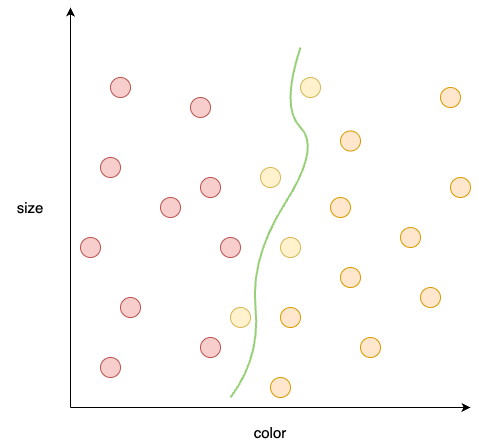

The diagram above was exported from draw.io. Its source (the exported page's mxGraphModel, read from the mxfile embedded in the PNG):
<mxGraphModel dx="1693" dy="995" grid="1" gridSize="10" guides="1" tooltips="1" connect="1" arrows="1" fold="1" page="1" pageScale="1" pageWidth="1169" pageHeight="827" math="0" shadow="0">
  <root>
    <mxCell id="0" />
    <mxCell id="1" parent="0" />
    <mxCell id="VQGaRaIWbksg6lyRUQ71-1" value="" style="endArrow=classic;html=1;rounded=0;" parent="1" edge="1">
      <mxGeometry width="50" height="50" relative="1" as="geometry">
        <mxPoint x="40" y="680" as="sourcePoint" />
        <mxPoint x="40" y="280" as="targetPoint" />
      </mxGeometry>
    </mxCell>
    <mxCell id="VQGaRaIWbksg6lyRUQ71-2" value="" style="endArrow=classic;html=1;rounded=0;" parent="1" edge="1">
      <mxGeometry width="50" height="50" relative="1" as="geometry">
        <mxPoint x="40" y="680" as="sourcePoint" />
        <mxPoint x="440" y="680" as="targetPoint" />
      </mxGeometry>
    </mxCell>
    <mxCell id="VQGaRaIWbksg6lyRUQ71-4" value="" style="ellipse;whiteSpace=wrap;html=1;aspect=fixed;fillColor=#f8cecc;strokeColor=#b85450;" parent="1" vertex="1">
      <mxGeometry x="70" y="630" width="20" height="20" as="geometry" />
    </mxCell>
    <mxCell id="VQGaRaIWbksg6lyRUQ71-5" value="" style="ellipse;whiteSpace=wrap;html=1;aspect=fixed;fillColor=#f8cecc;strokeColor=#b85450;" parent="1" vertex="1">
      <mxGeometry x="90" y="570" width="20" height="20" as="geometry" />
    </mxCell>
    <mxCell id="VQGaRaIWbksg6lyRUQ71-6" value="" style="ellipse;whiteSpace=wrap;html=1;aspect=fixed;fillColor=#f8cecc;strokeColor=#b85450;" parent="1" vertex="1">
      <mxGeometry x="170" y="610" width="20" height="20" as="geometry" />
    </mxCell>
    <mxCell id="VQGaRaIWbksg6lyRUQ71-7" value="" style="ellipse;whiteSpace=wrap;html=1;aspect=fixed;fillColor=#f8cecc;strokeColor=#b85450;" parent="1" vertex="1">
      <mxGeometry x="50" y="510" width="20" height="20" as="geometry" />
    </mxCell>
    <mxCell id="VQGaRaIWbksg6lyRUQ71-8" value="" style="ellipse;whiteSpace=wrap;html=1;aspect=fixed;fillColor=#f8cecc;strokeColor=#b85450;" parent="1" vertex="1">
      <mxGeometry x="190" y="510" width="20" height="20" as="geometry" />
    </mxCell>
    <mxCell id="VQGaRaIWbksg6lyRUQ71-9" value="" style="ellipse;whiteSpace=wrap;html=1;aspect=fixed;fillColor=#f8cecc;strokeColor=#b85450;" parent="1" vertex="1">
      <mxGeometry x="130" y="470" width="20" height="20" as="geometry" />
    </mxCell>
    <mxCell id="VQGaRaIWbksg6lyRUQ71-10" value="" style="ellipse;whiteSpace=wrap;html=1;aspect=fixed;fillColor=#f8cecc;strokeColor=#b85450;" parent="1" vertex="1">
      <mxGeometry x="70" y="430" width="20" height="20" as="geometry" />
    </mxCell>
    <mxCell id="VQGaRaIWbksg6lyRUQ71-11" value="" style="ellipse;whiteSpace=wrap;html=1;aspect=fixed;fillColor=#f8cecc;strokeColor=#b85450;" parent="1" vertex="1">
      <mxGeometry x="170" y="450" width="20" height="20" as="geometry" />
    </mxCell>
    <mxCell id="VQGaRaIWbksg6lyRUQ71-12" value="" style="ellipse;whiteSpace=wrap;html=1;aspect=fixed;fillColor=#f8cecc;strokeColor=#b85450;" parent="1" vertex="1">
      <mxGeometry x="160" y="370" width="20" height="20" as="geometry" />
    </mxCell>
    <mxCell id="VQGaRaIWbksg6lyRUQ71-13" value="" style="ellipse;whiteSpace=wrap;html=1;aspect=fixed;fillColor=#f8cecc;strokeColor=#b85450;" parent="1" vertex="1">
      <mxGeometry x="80" y="350" width="20" height="20" as="geometry" />
    </mxCell>
    <mxCell id="VQGaRaIWbksg6lyRUQ71-14" value="" style="ellipse;whiteSpace=wrap;html=1;aspect=fixed;fillColor=#ffe6cc;strokeColor=#d79b00;" parent="1" vertex="1">
      <mxGeometry x="240" y="650" width="20" height="20" as="geometry" />
    </mxCell>
    <mxCell id="VQGaRaIWbksg6lyRUQ71-17" value="" style="ellipse;whiteSpace=wrap;html=1;aspect=fixed;fillColor=#ffe6cc;strokeColor=#d79b00;" parent="1" vertex="1">
      <mxGeometry x="250" y="580" width="20" height="20" as="geometry" />
    </mxCell>
    <mxCell id="VQGaRaIWbksg6lyRUQ71-18" value="" style="ellipse;whiteSpace=wrap;html=1;aspect=fixed;fillColor=#ffe6cc;strokeColor=#d79b00;" parent="1" vertex="1">
      <mxGeometry x="330" y="610" width="20" height="20" as="geometry" />
    </mxCell>
    <mxCell id="VQGaRaIWbksg6lyRUQ71-19" value="" style="ellipse;whiteSpace=wrap;html=1;aspect=fixed;fillColor=#ffe6cc;strokeColor=#d79b00;" parent="1" vertex="1">
      <mxGeometry x="390" y="560" width="20" height="20" as="geometry" />
    </mxCell>
    <mxCell id="VQGaRaIWbksg6lyRUQ71-20" value="" style="ellipse;whiteSpace=wrap;html=1;aspect=fixed;fillColor=#ffe6cc;strokeColor=#d79b00;" parent="1" vertex="1">
      <mxGeometry x="310" y="540" width="20" height="20" as="geometry" />
    </mxCell>
    <mxCell id="VQGaRaIWbksg6lyRUQ71-21" value="" style="ellipse;whiteSpace=wrap;html=1;aspect=fixed;fillColor=#ffe6cc;strokeColor=#d79b00;" parent="1" vertex="1">
      <mxGeometry x="370" y="500" width="20" height="20" as="geometry" />
    </mxCell>
    <mxCell id="VQGaRaIWbksg6lyRUQ71-22" value="" style="ellipse;whiteSpace=wrap;html=1;aspect=fixed;fillColor=#ffe6cc;strokeColor=#d79b00;" parent="1" vertex="1">
      <mxGeometry x="300" y="470" width="20" height="20" as="geometry" />
    </mxCell>
    <mxCell id="VQGaRaIWbksg6lyRUQ71-23" value="" style="ellipse;whiteSpace=wrap;html=1;aspect=fixed;fillColor=#ffe6cc;strokeColor=#d79b00;" parent="1" vertex="1">
      <mxGeometry x="310" y="403.5" width="20" height="20" as="geometry" />
    </mxCell>
    <mxCell id="VQGaRaIWbksg6lyRUQ71-24" value="" style="ellipse;whiteSpace=wrap;html=1;aspect=fixed;fillColor=#ffe6cc;strokeColor=#d79b00;" parent="1" vertex="1">
      <mxGeometry x="420" y="450" width="20" height="20" as="geometry" />
    </mxCell>
    <mxCell id="VQGaRaIWbksg6lyRUQ71-25" value="" style="ellipse;whiteSpace=wrap;html=1;aspect=fixed;fillColor=#ffe6cc;strokeColor=#d79b00;" parent="1" vertex="1">
      <mxGeometry x="410" y="360" width="20" height="20" as="geometry" />
    </mxCell>
    <mxCell id="VQGaRaIWbksg6lyRUQ71-26" value="&lt;font style=&quot;font-size: 15px;&quot;&gt;color&lt;/font&gt;" style="text;html=1;align=center;verticalAlign=middle;whiteSpace=wrap;rounded=0;" parent="1" vertex="1">
      <mxGeometry x="210" y="690" width="60" height="30" as="geometry" />
    </mxCell>
    <mxCell id="VQGaRaIWbksg6lyRUQ71-27" value="&lt;font style=&quot;font-size: 15px;&quot;&gt;size&lt;/font&gt;" style="text;html=1;align=center;verticalAlign=middle;whiteSpace=wrap;rounded=0;" parent="1" vertex="1">
      <mxGeometry x="-30" y="465" width="60" height="30" as="geometry" />
    </mxCell>
    <mxCell id="htLkQeSjRIPXUw32zDq0-1" value="" style="endArrow=none;html=1;rounded=0;strokeWidth=2;strokeColor=#97D077;curved=1;" parent="1" edge="1">
      <mxGeometry width="50" height="50" relative="1" as="geometry">
        <mxPoint x="200" y="670" as="sourcePoint" />
        <mxPoint x="270" y="320" as="targetPoint" />
        <Array as="points">
          <mxPoint x="230" y="630" />
          <mxPoint x="220" y="530" />
          <mxPoint x="290" y="420" />
          <mxPoint x="250" y="380" />
        </Array>
      </mxGeometry>
    </mxCell>
    <mxCell id="1v70G2AYZP_REbaD4Dnb-1" value="" style="ellipse;whiteSpace=wrap;html=1;aspect=fixed;fillColor=#fff2cc;strokeColor=#d6b656;" parent="1" vertex="1">
      <mxGeometry x="250" y="510" width="20" height="20" as="geometry" />
    </mxCell>
    <mxCell id="1v70G2AYZP_REbaD4Dnb-2" value="" style="ellipse;whiteSpace=wrap;html=1;aspect=fixed;fillColor=#fff2cc;strokeColor=#d6b656;" parent="1" vertex="1">
      <mxGeometry x="230" y="440" width="20" height="20" as="geometry" />
    </mxCell>
    <mxCell id="1v70G2AYZP_REbaD4Dnb-3" value="" style="ellipse;whiteSpace=wrap;html=1;aspect=fixed;fillColor=#fff2cc;strokeColor=#d6b656;" parent="1" vertex="1">
      <mxGeometry x="270" y="350" width="20" height="20" as="geometry" />
    </mxCell>
    <mxCell id="1v70G2AYZP_REbaD4Dnb-4" value="" style="ellipse;whiteSpace=wrap;html=1;aspect=fixed;fillColor=#fff2cc;strokeColor=#d6b656;direction=south;" parent="1" vertex="1">
      <mxGeometry x="200" y="580" width="20" height="20" as="geometry" />
    </mxCell>
  </root>
</mxGraphModel>